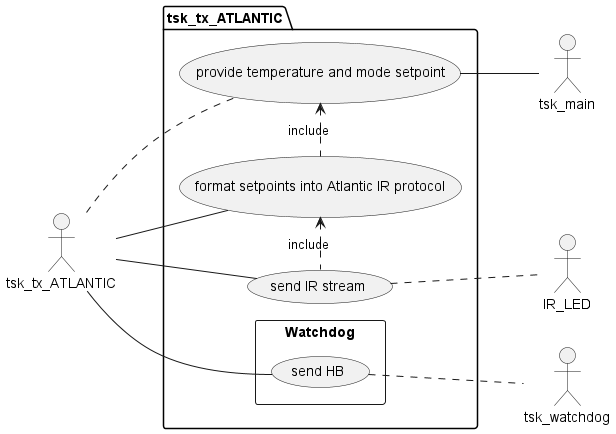

The diagram above was rendered by PlantUML. Its source (embedded in the PNG):
@startuml
left to right direction

actor tsk_tx_ATLANTIC as TTA
actor tsk_main as TM
actor IR_LED
actor tsk_watchdog as TW

package tsk_tx_ATLANTIC {

    'uses cases
    (provide temperature and mode setpoint)
    (format setpoints into Atlantic IR protocol)
    (send IR stream)

    rectangle (Watchdog){
        (send HB)
    }

    'relation inter elements
    (provide temperature and mode setpoint) -- TM
    TTA .. (provide temperature and mode setpoint)

    TTA -- (format setpoints into Atlantic IR protocol)

    TTA -- (send IR stream)
    (send IR stream) .. IR_LED

    TTA -- (send HB)
    (send HB) .. TW

    'declare dependance
    (provide temperature and mode setpoint) <. (format setpoints into Atlantic IR protocol) : include
    (format setpoints into Atlantic IR protocol) <. (send IR stream) : include
}

@enduml